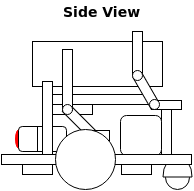

The diagram above was exported from draw.io. Its source (the exported page's mxGraphModel, read from the mxfile embedded in the PNG):
<mxGraphModel dx="1428" dy="762" grid="1" gridSize="10" guides="1" tooltips="1" connect="1" arrows="1" fold="1" page="1" pageScale="1" pageWidth="850" pageHeight="1100" background="#ffffff" math="0" shadow="0">
  <root>
    <mxCell id="0" />
    <mxCell id="1" parent="0" />
    <mxCell id="2" value="" style="whiteSpace=wrap;html=1;strokeWidth=1;" vertex="1" parent="1">
      <mxGeometry x="521" y="583" width="97" height="10" as="geometry" />
    </mxCell>
    <mxCell id="3" value="" style="whiteSpace=wrap;html=1;strokeWidth=1;" vertex="1" parent="1">
      <mxGeometry x="521" y="593" width="40" height="10" as="geometry" />
    </mxCell>
    <mxCell id="4" value="" style="whiteSpace=wrap;html=1;strokeColor=#000000;strokeWidth=1;fillColor=#FFFFFF;gradientColor=none;fontSize=14;rotation=-45;" vertex="1" parent="1">
      <mxGeometry x="545" y="590" width="10" height="44" as="geometry" />
    </mxCell>
    <mxCell id="5" value="" style="shape=delay;whiteSpace=wrap;html=1;strokeColor=#FF0000;strokeWidth=1;fillColor=#FF0000;gradientColor=none;rotation=180;" vertex="1" parent="1">
      <mxGeometry x="484" y="617" width="6" height="21" as="geometry" />
    </mxCell>
    <mxCell id="6" value="" style="rounded=1;whiteSpace=wrap;html=1;strokeColor=#000000;strokeWidth=1;fillColor=#ffffff;" vertex="1" parent="1">
      <mxGeometry x="487" y="615" width="48" height="25" as="geometry" />
    </mxCell>
    <mxCell id="7" value="" style="whiteSpace=wrap;html=1;strokeWidth=1;" vertex="1" parent="1">
      <mxGeometry x="630" y="598" width="10" height="46" as="geometry" />
    </mxCell>
    <mxCell id="8" value="" style="whiteSpace=wrap;html=1;strokeWidth=1;" vertex="1" parent="1">
      <mxGeometry x="550" y="619" width="28" height="10" as="geometry" />
    </mxCell>
    <mxCell id="9" value="" style="whiteSpace=wrap;html=1;strokeWidth=1;" vertex="1" parent="1">
      <mxGeometry x="501" y="530" width="130" height="45" as="geometry" />
    </mxCell>
    <mxCell id="10" value="" style="whiteSpace=wrap;html=1;strokeWidth=1;" vertex="1" parent="1">
      <mxGeometry x="531" y="538" width="10" height="61" as="geometry" />
    </mxCell>
    <mxCell id="11" value="" style="ellipse;whiteSpace=wrap;html=1;strokeWidth=1;" vertex="1" parent="1">
      <mxGeometry x="634" y="654" width="24" height="24" as="geometry" />
    </mxCell>
    <mxCell id="12" value="" style="shape=or;whiteSpace=wrap;html=1;strokeWidth=1;rotation=-90;" vertex="1" parent="1">
      <mxGeometry x="637" y="642" width="18" height="29" as="geometry" />
    </mxCell>
    <mxCell id="13" value="" style="rounded=1;whiteSpace=wrap;html=1;strokeWidth=1;" vertex="1" parent="1">
      <mxGeometry x="589" y="604" width="41" height="40" as="geometry" />
    </mxCell>
    <mxCell id="14" value="" style="whiteSpace=wrap;html=1;strokeWidth=1;" vertex="1" parent="1">
      <mxGeometry x="491" y="653" width="30" height="10" as="geometry" />
    </mxCell>
    <mxCell id="15" value="" style="whiteSpace=wrap;html=1;strokeWidth=1;" vertex="1" parent="1">
      <mxGeometry x="511" y="570" width="10" height="73" as="geometry" />
    </mxCell>
    <mxCell id="16" value="" style="line;direction=south;html=1;strokeColor=#000000;strokeWidth=1;fillColor=none;gradientColor=none;" vertex="1" parent="1">
      <mxGeometry x="506" y="615" width="10" height="25" as="geometry" />
    </mxCell>
    <mxCell id="17" value="" style="line;direction=south;html=1;strokeColor=#000000;strokeWidth=1;fillColor=none;gradientColor=none;" vertex="1" parent="1">
      <mxGeometry x="501" y="615" width="10" height="25" as="geometry" />
    </mxCell>
    <mxCell id="18" value="Side View" style="text;html=1;resizable=0;points=[];autosize=1;align=left;verticalAlign=top;spacingTop=-4;fontSize=14;fontStyle=1" vertex="1" parent="1">
      <mxGeometry x="530" y="490" width="80" height="20" as="geometry" />
    </mxCell>
    <mxCell id="19" value="" style="whiteSpace=wrap;html=1;strokeWidth=1;" vertex="1" parent="1">
      <mxGeometry x="470" y="643" width="190" height="10" as="geometry" />
    </mxCell>
    <mxCell id="20" value="" style="ellipse;whiteSpace=wrap;html=1;strokeColor=#000000;strokeWidth=1;fillColor=#ffffff;" vertex="1" parent="1">
      <mxGeometry x="524" y="618" width="60" height="60" as="geometry" />
    </mxCell>
    <mxCell id="21" value="" style="whiteSpace=wrap;html=1;strokeWidth=1;" vertex="1" parent="1">
      <mxGeometry x="590" y="653" width="30" height="10" as="geometry" />
    </mxCell>
    <mxCell id="22" value="" style="ellipse;whiteSpace=wrap;html=1;strokeColor=#000000;strokeWidth=1;fillColor=#ffffff;gradientColor=none;fontSize=14;" vertex="1" parent="1">
      <mxGeometry x="531" y="593" width="10" height="10" as="geometry" />
    </mxCell>
    <mxCell id="23" value="" style="whiteSpace=wrap;html=1;strokeWidth=1;" vertex="1" parent="1">
      <mxGeometry x="601" y="520" width="10" height="44" as="geometry" />
    </mxCell>
    <mxCell id="24" value="" style="whiteSpace=wrap;html=1;strokeColor=#000000;strokeWidth=1;fillColor=#FFFFFF;gradientColor=none;fontSize=14;rotation=-30;" vertex="1" parent="1">
      <mxGeometry x="610" y="561" width="10" height="37" as="geometry" />
    </mxCell>
    <mxCell id="25" value="" style="ellipse;whiteSpace=wrap;html=1;strokeColor=#000000;strokeWidth=1;fillColor=#ffffff;gradientColor=none;fontSize=14;" vertex="1" parent="1">
      <mxGeometry x="601" y="559" width="10" height="10" as="geometry" />
    </mxCell>
    <mxCell id="26" value="" style="whiteSpace=wrap;html=1;strokeWidth=1;" vertex="1" parent="1">
      <mxGeometry x="620" y="589" width="30" height="9" as="geometry" />
    </mxCell>
    <mxCell id="27" value="" style="ellipse;whiteSpace=wrap;html=1;strokeColor=#000000;strokeWidth=1;fillColor=#ffffff;gradientColor=none;fontSize=14;" vertex="1" parent="1">
      <mxGeometry x="618" y="588" width="10" height="10" as="geometry" />
    </mxCell>
  </root>
</mxGraphModel>